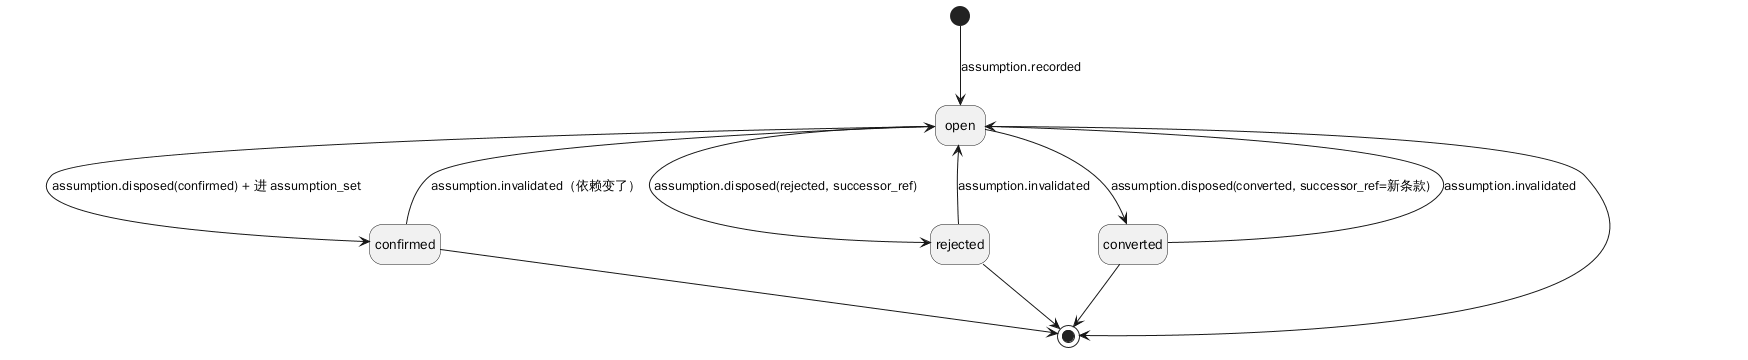

The diagram above was rendered by PlantUML. Its source (embedded in the PNG):
@startuml
hide empty description
[*] --> open : assumption.recorded
open --> confirmed : assumption.disposed(confirmed) + 进 assumption_set
open --> rejected : assumption.disposed(rejected, successor_ref)
open --> converted : assumption.disposed(converted, successor_ref=新条款)
confirmed --> open : assumption.invalidated（依赖变了）
rejected --> open : assumption.invalidated
converted --> open : assumption.invalidated
open --> [*]
confirmed --> [*]
rejected --> [*]
converted --> [*]
@enduml